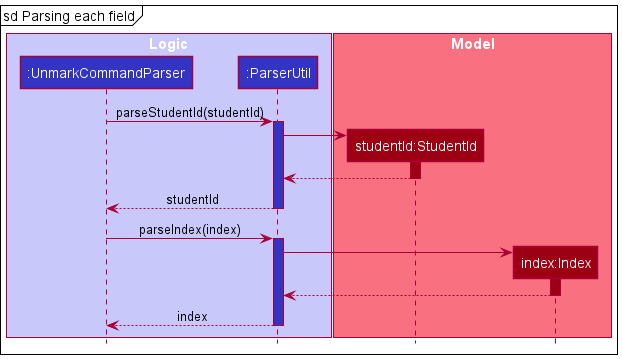

The diagram above was rendered by PlantUML. Its source (embedded in the PNG):
@startuml
!include style.puml

box "Logic" LOGIC_COLOR_T1
participant ":UnmarkCommandParser" as UnmarkCommandParser LOGIC_COLOR
participant ":ParserUtil" as ParserUtil LOGIC_COLOR
end box

box "Model" MODEL_COLOR_T1
participant "studentId:StudentId" as StudentId MODEL_COLOR
participant "index:Index" as Index MODEL_COLOR
end box

mainframe sd Parsing each field

UnmarkCommandParser -> ParserUtil ++ LOGIC_COLOR: parseStudentId(studentId)
create StudentId

ParserUtil -> StudentId
activate StudentId MODEL_COLOR
StudentId --> ParserUtil
deactivate StudentId

ParserUtil --> UnmarkCommandParser -- MODEL_COLOR: studentId

UnmarkCommandParser -> ParserUtil ++ LOGIC_COLOR: parseIndex(index)
create Index

ParserUtil -> Index
activate Index MODEL_COLOR
Index --> ParserUtil
deactivate Index

ParserUtil --> UnmarkCommandParser -- MODEL_COLOR: index

@enduml